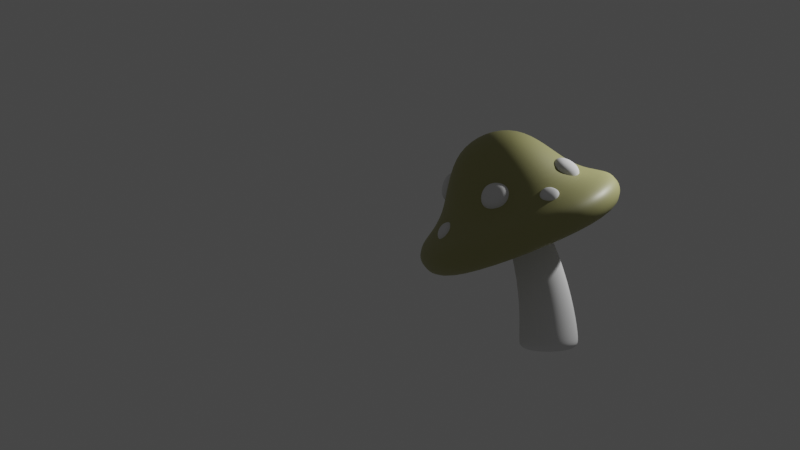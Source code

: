 # Source: blend.blend  (saved by Blender 4.1.24; exported with 4.5.12 LTS)
import bpy
from mathutils import Matrix  # noqa: F401  (used for matrix-valued properties, if any)

bpy.ops.wm.read_factory_settings(use_empty=True)
scene = bpy.context.scene
scene.name = 'Scene'

# ---- collections
col_environment = bpy.data.collections.new('environment'); scene.collection.children.link(col_environment)
col_mushroom = bpy.data.collections.new('Mushroom'); scene.collection.children.link(col_mushroom)
col_dots = bpy.data.collections.new('dots'); col_mushroom.children.link(col_dots)

# ---- images (referenced by path relative to the original .blend; pixels are not part of the script)
import os
ASSET_DIR = os.environ.get("B2B_ASSET_DIR", "")  # directory of the original .blend (textures are referenced by path, not embedded)
HERE = os.path.dirname(os.path.abspath(__file__))  # packed textures are extracted next to this script under _unpacked/

def load_image(name, relpath, width, height, colorspace="sRGB"):
    """Load a texture the original file referenced (path relative to the .blend, or extracted next to this script)."""
    p = next((c for c in (os.path.join(HERE, relpath), os.path.join(ASSET_DIR, relpath)) if relpath and os.path.exists(c)), "")
    if p:
        img = bpy.data.images.load(p, check_existing=True)
        img.name = name
    else:  # same state as the original file: an image datablock whose file is absent (Cycles renders it pink)
        img = bpy.data.images.new(name, width, height)
        img.source = "FILE"
        img.filepath = "//" + (relpath or name)
    img.colorspace_settings.name = colorspace
    return img
img_2_jpg = load_image('斑马纹2.jpg', '斑马纹2.jpg', 1024, 1024, 'sRGB')

# ---- materials (node trees are filled in below, after node groups)
mat_material = bpy.data.materials.new('Material')
mat_material.alpha_threshold = 0.0
mat_material.use_transparent_shadow = False
mat_material.roughness = 0.5
mat_material.line_color = (0.0, 0.0, 0.0, 1.0)

# ---- material node trees
mat_material.use_nodes = True; mat_material.node_tree.nodes.clear()
_N = mat_material.node_tree.nodes; _L = mat_material.node_tree.links
n0 = _N.new('ShaderNodeOutputMaterial'); n0.name = 'Material Output'; n0.location = (904, 265)
n1 = _N.new('ShaderNodeBsdfPrincipled'); n1.name = 'Principled BSDF'; n1.location = (593, 277)
n1.distribution = 'GGX'
n1.subsurface_method = 'RANDOM_WALK_SKIN'
n1.inputs[3].default_value = 1.45
n1.inputs[27].default_value = (0.0, 0.0, 0.0, 1.0)
n1.inputs[28].default_value = 1.0
n2 = _N.new('ShaderNodeMix'); n2.name = '混合'; n2.location = (373, 321)
n2.data_type = 'RGBA'
n2.inputs[6].default_value = (0.4997, 0.428, 0.0, 1.0)
n2.inputs[7].default_value = (0.0, 0.1422, 0.4994, 1.0)
n3 = _N.new('ShaderNodeTexCoord'); n3.name = '纹理坐标'; n3.location = (-360, 331)
n4 = _N.new('ShaderNodeMapping'); n4.name = '映射'; n4.location = (-148, 327)
n5 = _N.new('ShaderNodeTexImage'); n5.name = '图像纹理'; n5.location = (53, 300)
n5.image = img_2_jpg
_L.new(n1.outputs[0], n0.inputs[0])
_L.new(n3.outputs[0], n4.inputs[0])
_L.new(n4.outputs[0], n5.inputs[0])
_L.new(n2.outputs[2], n1.inputs[0])
_L.new(n5.outputs[0], n2.inputs[0])
n0.is_active_output = True

# ---- world
world_world = bpy.data.worlds.new('World'); scene.world = world_world
world_world.use_nodes = True; world_world.node_tree.nodes.clear()
_N = world_world.node_tree.nodes; _L = world_world.node_tree.links
n0 = _N.new('ShaderNodeOutputWorld'); n0.name = 'World Output'; n0.location = (300, 300)
n1 = _N.new('ShaderNodeBackground'); n1.name = 'Background'; n1.location = (10, 300)
n1.inputs[0].default_value = (0.05088, 0.05088, 0.05088, 1.0)
_L.new(n1.outputs[0], n0.inputs[0])
n0.is_active_output = True
world_world.color = (0.05088, 0.05088, 0.05088)
world_world.use_sun_shadow = False
world_world.sun_shadow_jitter_overblur = 0.0

# ---- cameras
cam_camera = bpy.data.cameras.new('Camera')
cam_camera.type = 'ORTHO'
cam_camera.clip_end = 100.0
cam_camera.ortho_scale = 15.21

# ---- lights
light_light = bpy.data.lights.new('Light', 'POINT')
light_light.transmission_factor = 0.0
light_light.energy = 1000.0
light_light.shadow_soft_size = 0.1
light_light.shadow_maximum_resolution = 0.006
light_light.use_absolute_resolution = True

# ---- meshes
me_cube = bpy.data.meshes.new('Cube')
me_cube.from_pydata([(0.763, 0.763, 1.067), (0.8286, 0.8286, -0.1229), (0.763, -0.763, 1.067), (0.8286, -0.8286, -0.1229), (-0.763, 0.763, 1.067), (-0.8286, 0.8286, -0.1229), (-0.763, -0.763, 1.067), (-0.8286, -0.8286, -0.1229), (2.304, 2.304, -0.6153), (-2.304, -2.304, -0.6153), (2.304, -2.304, -0.6153), (-2.304, 2.304, -0.6153), (-2.15, 2.15, -1.236), (-2.15, -2.15, -1.236), (2.15, 2.15, -1.236), (2.15, -2.15, -1.236), (-1.403, 1.403, -1.236), (-1.403, -1.403, -1.236), (1.403, 1.403, -1.236), (1.403, -1.403, -1.236), (-1.429, -1.429, -0.3657), (1.429, 1.429, -0.3657), (1.429, -1.429, -0.3657), (-1.429, 1.429, -0.3657)], [], [(0, 4, 6, 2), (22, 2, 6, 20), (20, 6, 4, 23), (5, 1, 3, 7), (21, 0, 2, 22), (23, 4, 0, 21), (12, 11, 8, 14), (14, 8, 10, 15), (13, 9, 11, 12), (15, 10, 9, 13), (16, 17, 13, 12), (18, 16, 12, 14), (17, 19, 15, 13), (19, 18, 14, 15), (5, 7, 17, 16), (1, 5, 16, 18), (7, 3, 19, 17), (3, 1, 18, 19), (11, 23, 21, 8), (8, 21, 22, 10), (9, 20, 23, 11), (10, 22, 20, 9)])
me_cube.polygons.foreach_set('use_smooth', [True] * 22)
_uv = me_cube.uv_layers.new(name='UVMap')
_uv.uv.foreach_set('vector', [0.625, 0.5, 0.875, 0.5, 0.875, 0.75, 0.625, 0.75, 0.463, 0.75, 0.625, 0.75, 0.625, 1.0, 0.463, 1.0, 0.463, 0.0, 0.625, 0.0, 0.625, 0.25, 0.463, 0.25, 0.2249, 0.5999, 0.2751, 0.5999, 0.2751, 0.6501, 0.2249, 0.6501, 0.463, 0.5, 0.625, 0.5, 0.625, 0.75, 0.463, 0.75, 0.463, 0.25, 0.625, 0.25, 0.625, 0.5, 0.463, 0.5, 0.375, 0.25, 0.4207, 0.25, 0.4207, 0.5, 0.375, 0.5, 0.375, 0.5, 0.4207, 0.5, 0.4207, 0.75, 0.375, 0.75, 0.375, 0.0, 0.4207, 0.0, 0.4207, 0.25, 0.375, 0.25, 0.375, 0.75, 0.4207, 0.75, 0.4207, 1.0, 0.375, 1.0, 0.1996, 0.5746, 0.1996, 0.6754, 0.125, 0.75, 0.125, 0.5, 0.3004, 0.5746, 0.1996, 0.5746, 0.125, 0.5, 0.375, 0.5, 0.1996, 0.6754, 0.3004, 0.6754, 0.375, 0.75, 0.125, 0.75, 0.3004, 0.6754, 0.3004, 0.5746, 0.375, 0.5, 0.375, 0.75, 0.2249, 0.5999, 0.2249, 0.6501, 0.1996, 0.6754, 0.1996, 0.5746, 0.2751, 0.5999, 0.2249, 0.5999, 0.1996, 0.5746, 0.3004, 0.5746, 0.2249, 0.6501, 0.2751, 0.6501, 0.3004, 0.6754, 0.1996, 0.6754, 0.2751, 0.6501, 0.2751, 0.5999, 0.3004, 0.5746, 0.3004, 0.6754, 0.4207, 0.25, 0.463, 0.25, 0.463, 0.5, 0.4207, 0.5, 0.4207, 0.5, 0.463, 0.5, 0.463, 0.75, 0.4207, 0.75, 0.4207, 0.0, 0.463, 0.0, 0.463, 0.25, 0.4207, 0.25, 0.4207, 0.75, 0.463, 0.75, 0.463, 1.0, 0.4207, 1.0])
me_cube.materials.append(mat_material)
me_cube.use_mirror_vertex_groups = False
me_cube.update()
me_x = bpy.data.meshes.new('柱体')
me_x.from_pydata([(7.824e-10, 0.3643, 5.809e-05), (-1.582e-09, 0.4371, 3.376), (0.1821, 0.3155, 5.809e-05), (0.2185, 0.3785, 3.376), (0.3155, 0.1821, 5.809e-05), (0.3785, 0.2185, 3.376), (0.3643, -3.435e-10, 5.809e-05), (0.4371, -4.713e-10, 3.376), (0.3155, -0.1821, 5.809e-05), (0.3785, -0.2185, 3.376), (0.1821, -0.3155, 5.809e-05), (0.2185, -0.3785, 3.376), (7.824e-10, -0.3643, 5.809e-05), (-1.582e-09, -0.4371, 3.376), (-0.1821, -0.3155, 5.809e-05), (-0.2185, -0.3785, 3.376), (-0.3155, -0.1821, 5.809e-05), (-0.3785, -0.2185, 3.376), (-0.3643, -3.435e-10, 5.809e-05), (-0.4371, -4.713e-10, 3.376), (-0.3155, 0.1821, 5.809e-05), (-0.3785, 0.2185, 3.376), (-0.1821, 0.3155, 5.809e-05), (-0.2185, 0.3785, 3.376), (-1.582e-09, 0.4371, 3.261), (0.2185, 0.3785, 3.261), (0.3785, 0.2185, 3.261), (0.4371, -4.713e-10, 3.261), (0.3785, -0.2185, 3.261), (0.2185, -0.3785, 3.261), (-1.582e-09, -0.4371, 3.261), (-0.2185, -0.3785, 3.261), (-0.3785, -0.2185, 3.261), (-0.4371, -4.713e-10, 3.261), (-0.3785, 0.2185, 3.261), (-0.2185, 0.3785, 3.261), (0.3011, 0.5215, 0.289), (0.5215, 0.3011, 0.289), (0.6022, 0.0, 0.289), (0.5215, -0.3011, 0.289), (0.3011, -0.5215, 0.289), (4.828e-10, -0.6022, 0.289), (-0.3011, -0.5215, 0.289), (-0.5215, -0.3011, 0.289), (-0.6022, 0.0, 0.289), (-0.5215, 0.3011, 0.289), (-0.3011, 0.5215, 0.289), (4.828e-10, 0.6022, 0.289), (4.828e-10, 0.6022, 0.07812), (0.3011, 0.5215, 0.07812), (0.5215, 0.3011, 0.07812), (0.6022, 0.0, 0.07812), (0.5215, -0.3011, 0.07812), (0.3011, -0.5215, 0.07812), (4.828e-10, -0.6022, 0.07812), (-0.3011, -0.5215, 0.07812), (-0.5215, -0.3011, 0.07812), (-0.6022, 0.0, 0.07812), (-0.5215, 0.3011, 0.07812), (-0.3011, 0.5215, 0.07812)], [], [(24, 1, 3, 25), (25, 3, 5, 26), (26, 5, 7, 27), (27, 7, 9, 28), (28, 9, 11, 29), (29, 11, 13, 30), (30, 13, 15, 31), (31, 15, 17, 32), (32, 17, 19, 33), (33, 19, 21, 34), (3, 1, 23, 21, 19, 17, 15, 13, 11, 9, 7, 5), (34, 21, 23, 35), (35, 23, 1, 24), (0, 2, 4, 6, 8, 10, 12, 14, 16, 18, 20, 22), (46, 35, 24, 47), (45, 34, 35, 46), (44, 33, 34, 45), (43, 32, 33, 44), (42, 31, 32, 43), (41, 30, 31, 42), (40, 29, 30, 41), (39, 28, 29, 40), (38, 27, 28, 39), (37, 26, 27, 38), (36, 25, 26, 37), (47, 24, 25, 36), (48, 47, 36, 49), (49, 36, 37, 50), (50, 37, 38, 51), (51, 38, 39, 52), (52, 39, 40, 53), (53, 40, 41, 54), (54, 41, 42, 55), (55, 42, 43, 56), (56, 43, 44, 57), (57, 44, 45, 58), (58, 45, 46, 59), (59, 46, 47, 48), (2, 0, 48, 49), (4, 2, 49, 50), (6, 4, 50, 51), (8, 6, 51, 52), (10, 8, 52, 53), (12, 10, 53, 54), (14, 12, 54, 55), (16, 14, 55, 56), (18, 16, 56, 57), (20, 18, 57, 58), (22, 20, 58, 59), (0, 22, 59, 48)])
me_x.polygons.foreach_set('use_smooth', [True] * 50)
_uv = me_x.uv_layers.new(name='UV 贴图')
_uv.uv.foreach_set('vector', [1.0, 0.9808, 1.0, 1.0, 0.9167, 1.0, 0.9167, 0.9808, 0.9167, 0.9808, 0.9167, 1.0, 0.8333, 1.0, 0.8333, 0.9808, 0.8333, 0.9808, 0.8333, 1.0, 0.75, 1.0, 0.75, 0.9808, 0.75, 0.9808, 0.75, 1.0, 0.6667, 1.0, 0.6667, 0.9808, 0.6667, 0.9808, 0.6667, 1.0, 0.5833, 1.0, 0.5833, 0.9808, 0.5833, 0.9808, 0.5833, 1.0, 0.5, 1.0, 0.5, 0.9808, 0.5, 0.9808, 0.5, 1.0, 0.4167, 1.0, 0.4167, 0.9808, 0.4167, 0.9808, 0.4167, 1.0, 0.3333, 1.0, 0.3333, 0.9808, 0.3333, 0.9808, 0.3333, 1.0, 0.25, 1.0, 0.25, 0.9808, 0.25, 0.9808, 0.25, 1.0, 0.1667, 1.0, 0.1667, 0.9808, 0.37, 0.4578, 0.25, 0.49, 0.13, 0.4578, 0.04215, 0.37, 0.01, 0.25, 0.04215, 0.13, 0.13, 0.04215, 0.25, 0.01, 0.37, 0.04215, 0.4578, 0.13, 0.49, 0.25, 0.4578, 0.37, 0.1667, 0.9808, 0.1667, 1.0, 0.08333, 1.0, 0.08333, 0.9808, 0.08333, 0.9808, 0.08333, 1.0, 7.451e-08, 1.0, 7.451e-08, 0.9808, 0.75, 0.4097, 0.8298, 0.3883, 0.8883, 0.3298, 0.9097, 0.25, 0.8883, 0.1702, 0.8298, 0.1117, 0.75, 0.09032, 0.6702, 0.1117, 0.6117, 0.1702, 0.5903, 0.25, 0.6117, 0.3298, 0.6702, 0.3883, 0.08333, 0.5256, 0.08333, 0.9808, 7.451e-08, 0.9808, 7.451e-08, 0.5256, 0.1667, 0.5256, 0.1667, 0.9808, 0.08333, 0.9808, 0.08333, 0.5256, 0.25, 0.5256, 0.25, 0.9808, 0.1667, 0.9808, 0.1667, 0.5256, 0.3333, 0.5256, 0.3333, 0.9808, 0.25, 0.9808, 0.25, 0.5256, 0.4167, 0.5256, 0.4167, 0.9808, 0.3333, 0.9808, 0.3333, 0.5256, 0.5, 0.5256, 0.5, 0.9808, 0.4167, 0.9808, 0.4167, 0.5256, 0.5833, 0.5256, 0.5833, 0.9808, 0.5, 0.9808, 0.5, 0.5256, 0.6667, 0.5256, 0.6667, 0.9808, 0.5833, 0.9808, 0.5833, 0.5256, 0.75, 0.5256, 0.75, 0.9808, 0.6667, 0.9808, 0.6667, 0.5256, 0.8333, 0.5256, 0.8333, 0.9808, 0.75, 0.9808, 0.75, 0.5256, 0.9167, 0.5256, 0.9167, 0.9808, 0.8333, 0.9808, 0.8333, 0.5256, 1.0, 0.5256, 1.0, 0.9808, 0.9167, 0.9808, 0.9167, 0.5256, 1.0, 0.5, 1.0, 0.5256, 0.9167, 0.5256, 0.9167, 0.5, 0.9167, 0.5, 0.9167, 0.5256, 0.8333, 0.5256, 0.8333, 0.5, 0.8333, 0.5, 0.8333, 0.5256, 0.75, 0.5256, 0.75, 0.5, 0.75, 0.5, 0.75, 0.5256, 0.6667, 0.5256, 0.6667, 0.5, 0.6667, 0.5, 0.6667, 0.5256, 0.5833, 0.5256, 0.5833, 0.5, 0.5833, 0.5, 0.5833, 0.5256, 0.5, 0.5256, 0.5, 0.5, 0.5, 0.5, 0.5, 0.5256, 0.4167, 0.5256, 0.4167, 0.5, 0.4167, 0.5, 0.4167, 0.5256, 0.3333, 0.5256, 0.3333, 0.5, 0.3333, 0.5, 0.3333, 0.5256, 0.25, 0.5256, 0.25, 0.5, 0.25, 0.5, 0.25, 0.5256, 0.1667, 0.5256, 0.1667, 0.5, 0.1667, 0.5, 0.1667, 0.5256, 0.08333, 0.5256, 0.08333, 0.5, 0.08333, 0.5, 0.08333, 0.5256, 7.451e-08, 0.5256, 7.451e-08, 0.5, 0.8298, 0.3883, 0.75, 0.4097, 0.75, 0.49, 0.87, 0.4578, 0.8883, 0.3298, 0.8298, 0.3883, 0.87, 0.4578, 0.9578, 0.37, 0.9097, 0.25, 0.8883, 0.3298, 0.9578, 0.37, 0.99, 0.25, 0.8883, 0.1702, 0.9097, 0.25, 0.99, 0.25, 0.9578, 0.13, 0.8298, 0.1117, 0.8883, 0.1702, 0.9578, 0.13, 0.87, 0.04215, 0.75, 0.09032, 0.8298, 0.1117, 0.87, 0.04215, 0.75, 0.01, 0.6702, 0.1117, 0.75, 0.09032, 0.75, 0.01, 0.63, 0.04215, 0.6117, 0.1702, 0.6702, 0.1117, 0.63, 0.04215, 0.5422, 0.13, 0.5903, 0.25, 0.6117, 0.1702, 0.5422, 0.13, 0.51, 0.25, 0.6117, 0.3298, 0.5903, 0.25, 0.51, 0.25, 0.5422, 0.37, 0.6702, 0.3883, 0.6117, 0.3298, 0.5422, 0.37, 0.63, 0.4578, 0.75, 0.4097, 0.6702, 0.3883, 0.63, 0.4578, 0.75, 0.49])
me_x.update()
me_x_1 = bpy.data.meshes.new('立方体')
me_x_1.from_pydata([(-0.2493, -0.2493, 0.1505), (-0.2493, 0.2493, 0.1505), (0.2493, -0.2493, 0.1505), (0.2493, 0.2493, 0.1505), (-0.3048, -0.3048, -0.1172), (-0.3292, -0.3292, -0.09278), (-0.3048, 0.3048, -0.1172), (-0.3292, 0.3292, -0.09278), (0.3048, -0.3048, -0.1172), (0.3292, -0.3292, -0.09278), (0.3048, 0.3048, -0.1172), (0.3292, 0.3292, -0.09278)], [], [(9, 2, 0, 5), (11, 3, 2, 9), (7, 1, 3, 11), (5, 0, 1, 7), (3, 1, 0, 2), (6, 4, 5, 7), (10, 6, 7, 11), (8, 10, 11, 9), (4, 8, 9, 5), (6, 10, 8, 4)])
me_x_1.polygons.foreach_set('use_smooth', [True] * 10)
_uv = me_x_1.uv_layers.new(name='UV 贴图')
_uv.uv.foreach_set('vector', [0.401, 0.75, 0.625, 0.75, 0.625, 1.0, 0.401, 1.0, 0.401, 0.5, 0.625, 0.5, 0.625, 0.75, 0.401, 0.75, 0.401, 0.25, 0.625, 0.25, 0.625, 0.5, 0.401, 0.5, 0.401, 0.0, 0.625, 0.0, 0.625, 0.25, 0.401, 0.25, 0.625, 0.5, 0.875, 0.5, 0.875, 0.75, 0.625, 0.75, 0.1343, 0.5093, 0.1343, 0.7407, 0.125, 0.75, 0.125, 0.5, 0.3657, 0.5093, 0.1343, 0.5093, 0.125, 0.5, 0.375, 0.5, 0.3657, 0.7407, 0.3657, 0.5093, 0.401, 0.5, 0.401, 0.75, 0.1343, 0.7407, 0.3657, 0.7407, 0.375, 0.75, 0.125, 0.75, 0.1343, 0.5093, 0.3657, 0.5093, 0.3657, 0.7407, 0.1343, 0.7407])
me_x_1.update()
me_001 = bpy.data.meshes.new('立方体.001')
me_001.from_pydata([(-0.2493, -0.2493, 0.1505), (-0.2493, 0.2493, 0.1505), (0.2493, -0.2493, 0.1505), (0.2493, 0.2493, 0.1505), (-0.3048, -0.3048, -0.1172), (-0.3292, -0.3292, -0.09278), (-0.3048, 0.3048, -0.1172), (-0.3292, 0.3292, -0.09278), (0.3048, -0.3048, -0.1172), (0.3292, -0.3292, -0.09278), (0.3048, 0.3048, -0.1172), (0.3292, 0.3292, -0.09278)], [], [(9, 2, 0, 5), (11, 3, 2, 9), (7, 1, 3, 11), (5, 0, 1, 7), (3, 1, 0, 2), (6, 4, 5, 7), (10, 6, 7, 11), (8, 10, 11, 9), (4, 8, 9, 5), (6, 10, 8, 4)])
me_001.polygons.foreach_set('use_smooth', [True] * 10)
_uv = me_001.uv_layers.new(name='UV 贴图')
_uv.uv.foreach_set('vector', [0.401, 0.75, 0.625, 0.75, 0.625, 1.0, 0.401, 1.0, 0.401, 0.5, 0.625, 0.5, 0.625, 0.75, 0.401, 0.75, 0.401, 0.25, 0.625, 0.25, 0.625, 0.5, 0.401, 0.5, 0.401, 0.0, 0.625, 0.0, 0.625, 0.25, 0.401, 0.25, 0.625, 0.5, 0.875, 0.5, 0.875, 0.75, 0.625, 0.75, 0.1343, 0.5093, 0.1343, 0.7407, 0.125, 0.75, 0.125, 0.5, 0.3657, 0.5093, 0.1343, 0.5093, 0.125, 0.5, 0.375, 0.5, 0.3657, 0.7407, 0.3657, 0.5093, 0.401, 0.5, 0.401, 0.75, 0.1343, 0.7407, 0.3657, 0.7407, 0.375, 0.75, 0.125, 0.75, 0.1343, 0.5093, 0.3657, 0.5093, 0.3657, 0.7407, 0.1343, 0.7407])
me_001.update()
me_002 = bpy.data.meshes.new('立方体.002')
me_002.from_pydata([(-0.2493, -0.2493, 0.1505), (-0.2493, 0.2493, 0.1505), (0.2493, -0.2493, 0.1505), (0.2493, 0.2493, 0.1505), (-0.3048, -0.3048, -0.1172), (-0.3292, -0.3292, -0.09278), (-0.3048, 0.3048, -0.1172), (-0.3292, 0.3292, -0.09278), (0.3048, -0.3048, -0.1172), (0.3292, -0.3292, -0.09278), (0.3048, 0.3048, -0.1172), (0.3292, 0.3292, -0.09278)], [], [(9, 2, 0, 5), (11, 3, 2, 9), (7, 1, 3, 11), (5, 0, 1, 7), (3, 1, 0, 2), (6, 4, 5, 7), (10, 6, 7, 11), (8, 10, 11, 9), (4, 8, 9, 5), (6, 10, 8, 4)])
me_002.polygons.foreach_set('use_smooth', [True] * 10)
_uv = me_002.uv_layers.new(name='UV 贴图')
_uv.uv.foreach_set('vector', [0.401, 0.75, 0.625, 0.75, 0.625, 1.0, 0.401, 1.0, 0.401, 0.5, 0.625, 0.5, 0.625, 0.75, 0.401, 0.75, 0.401, 0.25, 0.625, 0.25, 0.625, 0.5, 0.401, 0.5, 0.401, 0.0, 0.625, 0.0, 0.625, 0.25, 0.401, 0.25, 0.625, 0.5, 0.875, 0.5, 0.875, 0.75, 0.625, 0.75, 0.1343, 0.5093, 0.1343, 0.7407, 0.125, 0.75, 0.125, 0.5, 0.3657, 0.5093, 0.1343, 0.5093, 0.125, 0.5, 0.375, 0.5, 0.3657, 0.7407, 0.3657, 0.5093, 0.401, 0.5, 0.401, 0.75, 0.1343, 0.7407, 0.3657, 0.7407, 0.375, 0.75, 0.125, 0.75, 0.1343, 0.5093, 0.3657, 0.5093, 0.3657, 0.7407, 0.1343, 0.7407])
me_002.update()
me_003 = bpy.data.meshes.new('立方体.003')
me_003.from_pydata([(-0.2493, -0.2493, 0.1505), (-0.2493, 0.2493, 0.1505), (0.2493, -0.2493, 0.1505), (0.2493, 0.2493, 0.1505), (-0.3048, -0.3048, -0.1172), (-0.3292, -0.3292, -0.09278), (-0.3048, 0.3048, -0.1172), (-0.3292, 0.3292, -0.09278), (0.3048, -0.3048, -0.1172), (0.3292, -0.3292, -0.09278), (0.3048, 0.3048, -0.1172), (0.3292, 0.3292, -0.09278)], [], [(9, 2, 0, 5), (11, 3, 2, 9), (7, 1, 3, 11), (5, 0, 1, 7), (3, 1, 0, 2), (6, 4, 5, 7), (10, 6, 7, 11), (8, 10, 11, 9), (4, 8, 9, 5), (6, 10, 8, 4)])
me_003.polygons.foreach_set('use_smooth', [True] * 10)
_uv = me_003.uv_layers.new(name='UV 贴图')
_uv.uv.foreach_set('vector', [0.401, 0.75, 0.625, 0.75, 0.625, 1.0, 0.401, 1.0, 0.401, 0.5, 0.625, 0.5, 0.625, 0.75, 0.401, 0.75, 0.401, 0.25, 0.625, 0.25, 0.625, 0.5, 0.401, 0.5, 0.401, 0.0, 0.625, 0.0, 0.625, 0.25, 0.401, 0.25, 0.625, 0.5, 0.875, 0.5, 0.875, 0.75, 0.625, 0.75, 0.1343, 0.5093, 0.1343, 0.7407, 0.125, 0.75, 0.125, 0.5, 0.3657, 0.5093, 0.1343, 0.5093, 0.125, 0.5, 0.375, 0.5, 0.3657, 0.7407, 0.3657, 0.5093, 0.401, 0.5, 0.401, 0.75, 0.1343, 0.7407, 0.3657, 0.7407, 0.375, 0.75, 0.125, 0.75, 0.1343, 0.5093, 0.3657, 0.5093, 0.3657, 0.7407, 0.1343, 0.7407])
me_003.update()
me_004 = bpy.data.meshes.new('立方体.004')
me_004.from_pydata([(-0.1718, -0.1718, 0.1037), (-0.1718, 0.1718, 0.1037), (0.1718, -0.1718, 0.1037), (0.1718, 0.1718, 0.1037), (-0.21, -0.21, -0.08072), (-0.2268, -0.2268, -0.06393), (-0.21, 0.21, -0.08072), (-0.2268, 0.2268, -0.06393), (0.21, -0.21, -0.08072), (0.2268, -0.2268, -0.06393), (0.21, 0.21, -0.08072), (0.2268, 0.2268, -0.06393)], [], [(9, 2, 0, 5), (11, 3, 2, 9), (7, 1, 3, 11), (5, 0, 1, 7), (3, 1, 0, 2), (6, 4, 5, 7), (10, 6, 7, 11), (8, 10, 11, 9), (4, 8, 9, 5), (6, 10, 8, 4)])
me_004.polygons.foreach_set('use_smooth', [True] * 10)
_uv = me_004.uv_layers.new(name='UV 贴图')
_uv.uv.foreach_set('vector', [0.401, 0.75, 0.625, 0.75, 0.625, 1.0, 0.401, 1.0, 0.401, 0.5, 0.625, 0.5, 0.625, 0.75, 0.401, 0.75, 0.401, 0.25, 0.625, 0.25, 0.625, 0.5, 0.401, 0.5, 0.401, 0.0, 0.625, 0.0, 0.625, 0.25, 0.401, 0.25, 0.625, 0.5, 0.875, 0.5, 0.875, 0.75, 0.625, 0.75, 0.1343, 0.5093, 0.1343, 0.7407, 0.125, 0.75, 0.125, 0.5, 0.3657, 0.5093, 0.1343, 0.5093, 0.125, 0.5, 0.375, 0.5, 0.3657, 0.7407, 0.3657, 0.5093, 0.401, 0.5, 0.401, 0.75, 0.1343, 0.7407, 0.3657, 0.7407, 0.375, 0.75, 0.125, 0.75, 0.1343, 0.5093, 0.3657, 0.5093, 0.3657, 0.7407, 0.1343, 0.7407])
me_004.update()
me_005 = bpy.data.meshes.new('立方体.005')
me_005.from_pydata([(-0.1718, -0.1718, 0.1037), (-0.1718, 0.1718, 0.1037), (0.1718, -0.1718, 0.1037), (0.1718, 0.1718, 0.1037), (-0.21, -0.21, -0.08072), (-0.2268, -0.2268, -0.06393), (-0.21, 0.21, -0.08072), (-0.2268, 0.2268, -0.06393), (0.21, -0.21, -0.08072), (0.2268, -0.2268, -0.06393), (0.21, 0.21, -0.08072), (0.2268, 0.2268, -0.06393)], [], [(9, 2, 0, 5), (11, 3, 2, 9), (7, 1, 3, 11), (5, 0, 1, 7), (3, 1, 0, 2), (6, 4, 5, 7), (10, 6, 7, 11), (8, 10, 11, 9), (4, 8, 9, 5), (6, 10, 8, 4)])
me_005.polygons.foreach_set('use_smooth', [True] * 10)
_uv = me_005.uv_layers.new(name='UV 贴图')
_uv.uv.foreach_set('vector', [0.401, 0.75, 0.625, 0.75, 0.625, 1.0, 0.401, 1.0, 0.401, 0.5, 0.625, 0.5, 0.625, 0.75, 0.401, 0.75, 0.401, 0.25, 0.625, 0.25, 0.625, 0.5, 0.401, 0.5, 0.401, 0.0, 0.625, 0.0, 0.625, 0.25, 0.401, 0.25, 0.625, 0.5, 0.875, 0.5, 0.875, 0.75, 0.625, 0.75, 0.1343, 0.5093, 0.1343, 0.7407, 0.125, 0.75, 0.125, 0.5, 0.3657, 0.5093, 0.1343, 0.5093, 0.125, 0.5, 0.375, 0.5, 0.3657, 0.7407, 0.3657, 0.5093, 0.401, 0.5, 0.401, 0.75, 0.1343, 0.7407, 0.3657, 0.7407, 0.375, 0.75, 0.125, 0.75, 0.1343, 0.5093, 0.3657, 0.5093, 0.3657, 0.7407, 0.1343, 0.7407])
me_005.update()

# ---- objects
ob_light = bpy.data.objects.new('Light', light_light)
ob_camera = bpy.data.objects.new('Camera', cam_camera)
ob_mushroom = bpy.data.objects.new('mushroom', me_cube)
ob_mushroom_stem = bpy.data.objects.new('mushroom stem', me_x)
ob_x = bpy.data.objects.new('立方体', me_x_1)
ob_001 = bpy.data.objects.new('立方体.001', me_001)
ob_002 = bpy.data.objects.new('立方体.002', me_002)
ob_003 = bpy.data.objects.new('立方体.003', me_003)
ob_004 = bpy.data.objects.new('立方体.004', me_004)
ob_005 = bpy.data.objects.new('立方体.005', me_005)

# ---- transforms, parenting, visibility, modifiers, constraints
ob_light.location = (4.076, 1.005, 5.904)
ob_light.rotation_euler = (0.6503, 0.05522, 1.866)
ob_light.lock_rotations_4d = False
ob_light.empty_display_type = 'ARROWS'
ob_light.color = (0.0, 0.0, 0.0, 0.0)
ob_light.lineart.crease_threshold = 0.0
ob_camera.location = (-3.964, -36.85, 8.209)
ob_camera.rotation_euler = (1.415, 1.495e-07, -0.03076)
ob_camera.lock_rotations_4d = False
ob_camera.empty_display_type = 'ARROWS'
ob_camera.color = (0.0, 0.0, 0.0, 0.0)
ob_camera.display_type = 'WIRE'
ob_camera.lineart.crease_threshold = 0.0
ob_mushroom.location = (-0.8584, 4.127e-08, 3.257)
ob_mushroom.rotation_euler = (9.925e-09, -0.3731, -5.259e-08)
ob_mushroom.lock_rotations_4d = False
ob_mushroom.empty_display_type = 'ARROWS'
ob_mushroom.lineart.crease_threshold = 0.0
_m = ob_mushroom.modifiers.new('细分', 'SUBSURF')
_m.levels = 3
_m.render_levels = 3
ob_mushroom_stem.parent = ob_mushroom
ob_mushroom_stem.matrix_parent_inverse = Matrix(((0.9312, -4.897e-08, 0.3645, -0.3876), (4.897e-08, 1.0, 9.242e-09, -2.933e-08), (-0.3645, 9.242e-09, 0.9312, -3.346), (-0.0, -0.0, -0.0, 1.0)))
ob_mushroom_stem.location = (0.0, 0.0, 0.0)
_m = ob_mushroom_stem.modifiers.new('Subdivision', 'SUBSURF')
_m.levels = 3
_m.render_levels = 3
_m = ob_mushroom_stem.modifiers.new('简易形变', 'SIMPLE_DEFORM')
_m.deform_method = 'TAPER'
_m.deform_axis = 'Z'
_m.factor = -0.246
_m.angle = -0.246
_m = ob_mushroom_stem.modifiers.new('简易形变.001', 'SIMPLE_DEFORM')
_m.deform_method = 'BEND'
_m.deform_axis = 'Y'
_m.factor = -0.5322
_m.angle = -0.5322
ob_x.parent = ob_mushroom
ob_x.matrix_parent_inverse = Matrix(((0.9312, -4.897e-08, 0.3645, -0.3876), (4.897e-08, 1.0, 9.242e-09, -2.933e-08), (-0.3645, 9.242e-09, 0.9312, -3.346), (-0.0, -0.0, -0.0, 1.0)))
ob_x.location = (0.3303, -0.4972, 3.586)
ob_x.rotation_euler = (0.2334, 0.5138, 0.06156)
_m = ob_x.modifiers.new('Subdivision', 'SUBSURF')
_m.levels = 3
_m.render_levels = 3
ob_001.parent = ob_mushroom
ob_001.matrix_parent_inverse = Matrix(((0.9312, -4.897e-08, 0.3645, -0.3876), (4.897e-08, 1.0, 9.242e-09, -2.933e-08), (-0.3645, 9.242e-09, 0.9312, -3.346), (-0.0, -0.0, -0.0, 1.0)))
ob_001.location = (-1.061, -1.21, 3.16)
ob_001.rotation_euler = (1.05, 0.008635, -0.3203)
_m = ob_001.modifiers.new('Subdivision', 'SUBSURF')
_m.levels = 3
_m.render_levels = 3
ob_002.parent = ob_mushroom
ob_002.matrix_parent_inverse = Matrix(((0.9312, -4.897e-08, 0.3645, -0.3876), (4.897e-08, 1.0, 9.242e-09, -2.933e-08), (-0.3645, 9.242e-09, 0.9312, -3.346), (-0.0, -0.0, -0.0, 1.0)))
ob_002.location = (-1.876, 0.405, 3.087)
ob_002.rotation_euler = (1.296, -0.6165, -1.629)
_m = ob_002.modifiers.new('Subdivision', 'SUBSURF')
_m.levels = 3
_m.render_levels = 3
ob_003.parent = ob_mushroom
ob_003.matrix_parent_inverse = Matrix(((0.9312, -4.897e-08, 0.3645, -0.3876), (4.897e-08, 1.0, 9.242e-09, -2.933e-08), (-0.3645, 9.242e-09, 0.9312, -3.346), (-0.0, -0.0, -0.0, 1.0)))
ob_003.location = (-0.2305, 1.467, 3.108)
ob_003.rotation_euler = (0.188, -0.6295, -1.644)
_m = ob_003.modifiers.new('Subdivision', 'SUBSURF')
_m.levels = 3
_m.render_levels = 3
ob_004.parent = ob_mushroom
ob_004.matrix_parent_inverse = Matrix(((0.9312, -4.897e-08, 0.3645, -0.3876), (4.897e-08, 1.0, 9.242e-09, -2.933e-08), (-0.3645, 9.242e-09, 0.9312, -3.346), (-0.0, -0.0, -0.0, 1.0)))
ob_004.location = (-2.004, -0.7436, 2.422)
ob_004.rotation_euler = (0.9372, -0.419, -0.9629)
_m = ob_004.modifiers.new('Subdivision', 'SUBSURF')
_m.levels = 3
_m.render_levels = 3
ob_005.parent = ob_mushroom
ob_005.matrix_parent_inverse = Matrix(((0.9312, -4.897e-08, 0.3645, -0.3876), (4.897e-08, 1.0, 9.242e-09, -2.933e-08), (-0.3645, 9.242e-09, 0.9312, -3.346), (-0.0, -0.0, -0.0, 1.0)))
ob_005.location = (-0.02938, -1.351, 3.206)
ob_005.rotation_euler = (0.5466, 0.2077, -0.4093)
_m = ob_005.modifiers.new('Subdivision', 'SUBSURF')
_m.levels = 3
_m.render_levels = 3

# ---- collection membership
col_environment.objects.link(ob_light)
col_environment.objects.link(ob_camera)
col_mushroom.objects.link(ob_mushroom)
col_mushroom.objects.link(ob_mushroom_stem)
col_dots.objects.link(ob_x)
col_dots.objects.link(ob_001)
col_dots.objects.link(ob_002)
col_dots.objects.link(ob_003)
col_dots.objects.link(ob_004)
col_dots.objects.link(ob_005)

# ---- scene / render settings (as saved in the file)
scene.camera = ob_camera
scene.frame_start = 1; scene.frame_end = 250; scene.frame_set(26)
scene.render.engine = 'BLENDER_EEVEE_NEXT'
scene.cycles.samples = 256
scene.cycles.sampling_pattern = 'TABULATED_SOBOL'
scene.eevee.ray_tracing_options.trace_max_roughness = 0.0
scene.view_settings.view_transform = 'Filmic'
bpy.context.view_layer.update()

